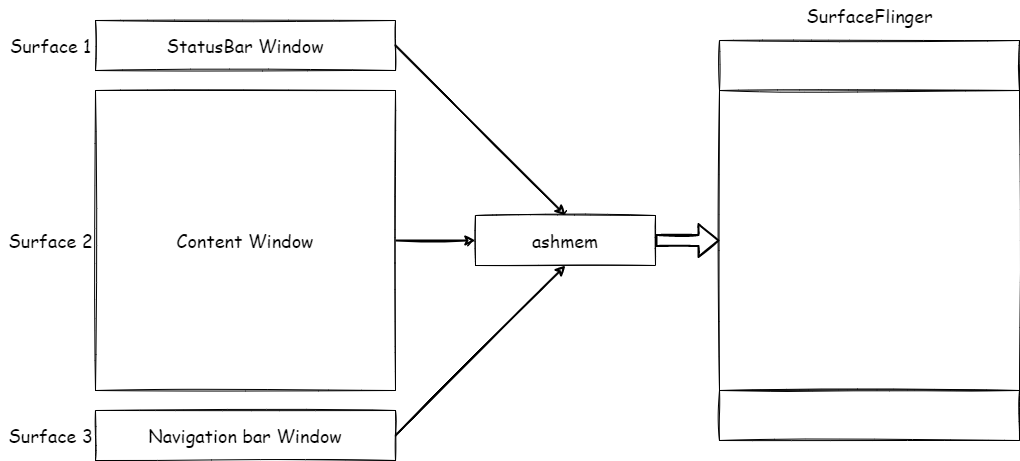

The diagram above was exported from draw.io. Its source (the exported page's mxGraphModel, read from the mxfile embedded in the PNG):
<mxGraphModel dx="1102" dy="865" grid="1" gridSize="10" guides="1" tooltips="1" connect="1" arrows="1" fold="1" page="1" pageScale="1" pageWidth="850" pageHeight="1100" math="0" shadow="0">
  <root>
    <mxCell id="0" />
    <mxCell id="1" parent="0" />
    <mxCell id="JWdpUo319SLaWPx3Y_SR-1" value="&lt;font style=&quot;font-size: 18px&quot;&gt;StatusBar Window&lt;/font&gt;" style="rounded=0;whiteSpace=wrap;html=1;fontFamily=Comic Sans MS;sketch=1;" vertex="1" parent="1">
      <mxGeometry x="160" y="160" width="300" height="50" as="geometry" />
    </mxCell>
    <mxCell id="JWdpUo319SLaWPx3Y_SR-14" style="edgeStyle=orthogonalEdgeStyle;rounded=0;sketch=1;orthogonalLoop=1;jettySize=auto;html=1;exitX=1;exitY=0.5;exitDx=0;exitDy=0;fontFamily=Comic Sans MS;fontSize=18;strokeWidth=2;" edge="1" parent="1" source="JWdpUo319SLaWPx3Y_SR-2" target="JWdpUo319SLaWPx3Y_SR-7">
      <mxGeometry relative="1" as="geometry" />
    </mxCell>
    <mxCell id="JWdpUo319SLaWPx3Y_SR-2" value="&lt;font style=&quot;font-size: 18px&quot;&gt;Content Window&lt;/font&gt;" style="rounded=0;whiteSpace=wrap;html=1;fontFamily=Comic Sans MS;sketch=1;" vertex="1" parent="1">
      <mxGeometry x="160" y="230" width="300" height="300" as="geometry" />
    </mxCell>
    <mxCell id="JWdpUo319SLaWPx3Y_SR-15" style="rounded=0;sketch=1;orthogonalLoop=1;jettySize=auto;html=1;exitX=1;exitY=0.5;exitDx=0;exitDy=0;entryX=0.5;entryY=1;entryDx=0;entryDy=0;fontFamily=Comic Sans MS;fontSize=18;strokeWidth=2;" edge="1" parent="1" source="JWdpUo319SLaWPx3Y_SR-3" target="JWdpUo319SLaWPx3Y_SR-7">
      <mxGeometry relative="1" as="geometry" />
    </mxCell>
    <mxCell id="JWdpUo319SLaWPx3Y_SR-3" value="&lt;font style=&quot;font-size: 18px&quot;&gt;Navigation bar Window&lt;/font&gt;" style="rounded=0;whiteSpace=wrap;html=1;fontFamily=Comic Sans MS;sketch=1;" vertex="1" parent="1">
      <mxGeometry x="160" y="550" width="300" height="50" as="geometry" />
    </mxCell>
    <mxCell id="JWdpUo319SLaWPx3Y_SR-4" value="Surface 1" style="text;html=1;resizable=0;autosize=1;align=center;verticalAlign=middle;points=[];fillColor=none;strokeColor=none;rounded=0;fontSize=18;fontFamily=Comic Sans MS;sketch=1;" vertex="1" parent="1">
      <mxGeometry x="65" y="170" width="100" height="30" as="geometry" />
    </mxCell>
    <mxCell id="JWdpUo319SLaWPx3Y_SR-5" value="Surface 2" style="text;html=1;resizable=0;autosize=1;align=center;verticalAlign=middle;points=[];fillColor=none;strokeColor=none;rounded=0;fontSize=18;fontFamily=Comic Sans MS;sketch=1;" vertex="1" parent="1">
      <mxGeometry x="65" y="365" width="100" height="30" as="geometry" />
    </mxCell>
    <mxCell id="JWdpUo319SLaWPx3Y_SR-6" value="Surface 3" style="text;html=1;resizable=0;autosize=1;align=center;verticalAlign=middle;points=[];fillColor=none;strokeColor=none;rounded=0;fontSize=18;fontFamily=Comic Sans MS;sketch=1;" vertex="1" parent="1">
      <mxGeometry x="65" y="560" width="100" height="30" as="geometry" />
    </mxCell>
    <mxCell id="JWdpUo319SLaWPx3Y_SR-7" value="&lt;font style=&quot;font-size: 18px&quot;&gt;ashmem&lt;/font&gt;" style="rounded=0;whiteSpace=wrap;html=1;fontFamily=Comic Sans MS;sketch=1;" vertex="1" parent="1">
      <mxGeometry x="540" y="355" width="180" height="50" as="geometry" />
    </mxCell>
    <mxCell id="JWdpUo319SLaWPx3Y_SR-8" value="" style="rounded=0;whiteSpace=wrap;html=1;fontFamily=Comic Sans MS;sketch=1;" vertex="1" parent="1">
      <mxGeometry x="784" y="180" width="300" height="50" as="geometry" />
    </mxCell>
    <mxCell id="JWdpUo319SLaWPx3Y_SR-9" value="" style="rounded=0;whiteSpace=wrap;html=1;fontFamily=Comic Sans MS;sketch=1;" vertex="1" parent="1">
      <mxGeometry x="784" y="230" width="300" height="300" as="geometry" />
    </mxCell>
    <mxCell id="JWdpUo319SLaWPx3Y_SR-10" value="" style="rounded=0;whiteSpace=wrap;html=1;fontFamily=Comic Sans MS;sketch=1;" vertex="1" parent="1">
      <mxGeometry x="784" y="530" width="300" height="50" as="geometry" />
    </mxCell>
    <mxCell id="JWdpUo319SLaWPx3Y_SR-11" value="SurfaceFlinger" style="text;html=1;resizable=0;autosize=1;align=center;verticalAlign=middle;points=[];fillColor=none;strokeColor=none;rounded=0;fontSize=18;fontFamily=Comic Sans MS;sketch=1;" vertex="1" parent="1">
      <mxGeometry x="864" y="140" width="140" height="30" as="geometry" />
    </mxCell>
    <mxCell id="JWdpUo319SLaWPx3Y_SR-12" value="" style="endArrow=classic;html=1;rounded=0;fontFamily=Comic Sans MS;fontSize=18;exitX=1;exitY=0.5;exitDx=0;exitDy=0;entryX=0.5;entryY=0;entryDx=0;entryDy=0;sketch=1;strokeWidth=2;" edge="1" parent="1" source="JWdpUo319SLaWPx3Y_SR-1" target="JWdpUo319SLaWPx3Y_SR-7">
      <mxGeometry width="50" height="50" relative="1" as="geometry">
        <mxPoint x="660" y="500" as="sourcePoint" />
        <mxPoint x="710" y="450" as="targetPoint" />
      </mxGeometry>
    </mxCell>
    <mxCell id="JWdpUo319SLaWPx3Y_SR-17" value="" style="shape=flexArrow;endArrow=classic;html=1;rounded=0;sketch=1;fontFamily=Comic Sans MS;fontSize=18;strokeWidth=2;entryX=0;entryY=0.5;entryDx=0;entryDy=0;" edge="1" parent="1" target="JWdpUo319SLaWPx3Y_SR-9">
      <mxGeometry width="50" height="50" relative="1" as="geometry">
        <mxPoint x="720" y="380" as="sourcePoint" />
        <mxPoint x="770" y="330" as="targetPoint" />
      </mxGeometry>
    </mxCell>
  </root>
</mxGraphModel>